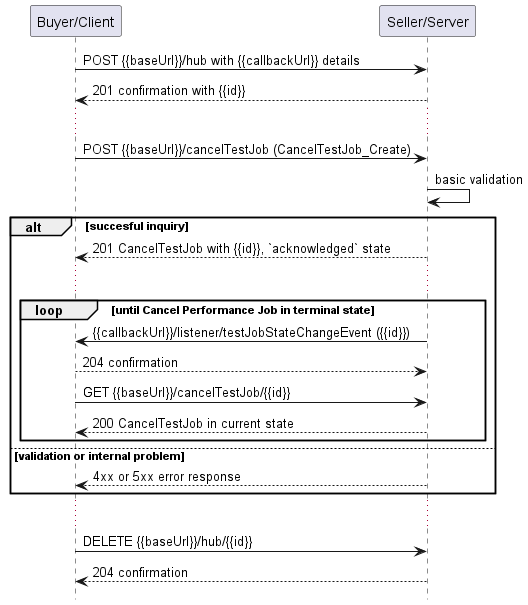

The diagram above was rendered by PlantUML. Its source (embedded in the PNG):
@startuml useCase13Notification

hide footbox

participant "Buyer/Client" as B
participant "Seller/Server" as S

B -> S: POST {{baseUrl}}/hub with {{callbackUrl}} details
S --> B: 201 confirmation with {{id}}
...
B -> S: POST {{baseUrl}}/cancelTestJob (CancelTestJob_Create)
S -> S: basic validation

alt succesful inquiry
  S --> B: 201 CancelTestJob with {{id}}, `acknowledged` state 
  ...

  group loop [until Cancel Performance Job in terminal state]
      S -> B: {{callbackUrl}}/listener/testJobStateChangeEvent ({{id}})
      B --> S: 204 confirmation
      B -> S:   GET {{baseUrl}}/cancelTestJob/{{id}}
      return 200 CancelTestJob in current state
  end

else validation or internal problem
  S --> B : 4xx or 5xx error response
end 

...

B -> S : DELETE {{baseUrl}}/hub/{{id}} 
S --> B : 204 confirmation

@enduml